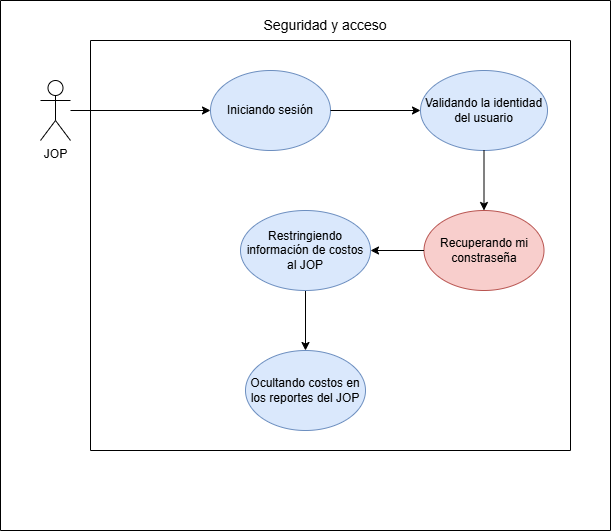

The diagram above was exported from draw.io. Its source (the exported page's mxGraphModel, read from the mxfile embedded in the PNG):
<mxGraphModel dx="1552" dy="875" grid="0" gridSize="10" guides="1" tooltips="1" connect="1" arrows="1" fold="1" page="1" pageScale="1" pageWidth="827" pageHeight="1169" math="0" shadow="0">
  <root>
    <mxCell id="0" />
    <mxCell id="1" parent="0" />
    <mxCell id="5DxivGZeZRg231Y2pSa4-7" parent="1" style="swimlane;startSize=0;" value="" vertex="1">
      <mxGeometry height="410" width="480" x="400" y="460" as="geometry" />
    </mxCell>
    <mxCell id="5DxivGZeZRg231Y2pSa4-8" parent="1" style="swimlane;startSize=0;" value="" vertex="1">
      <mxGeometry height="530" width="610" x="310" y="420" as="geometry" />
    </mxCell>
    <mxCell id="5DxivGZeZRg231Y2pSa4-9" parent="5DxivGZeZRg231Y2pSa4-8" style="shape=umlActor;verticalLabelPosition=bottom;verticalAlign=top;html=1;outlineConnect=0;" value="JOP" vertex="1">
      <mxGeometry height="60" width="30" x="40" y="80" as="geometry" />
    </mxCell>
    <mxCell id="5DxivGZeZRg231Y2pSa4-10" parent="5DxivGZeZRg231Y2pSa4-8" style="text;html=1;whiteSpace=wrap;strokeColor=none;fillColor=none;align=center;verticalAlign=middle;rounded=0;" value="&lt;span style=&quot;font-size: 14px;&quot;&gt;Seguridad y acceso&lt;/span&gt;" vertex="1">
      <mxGeometry height="30" width="310" x="170" y="10" as="geometry" />
    </mxCell>
    <mxCell id="5DxivGZeZRg231Y2pSa4-17" edge="1" parent="5DxivGZeZRg231Y2pSa4-8" source="5DxivGZeZRg231Y2pSa4-11" style="edgeStyle=orthogonalEdgeStyle;rounded=0;orthogonalLoop=1;jettySize=auto;html=1;" target="5DxivGZeZRg231Y2pSa4-13">
      <mxGeometry relative="1" as="geometry" />
    </mxCell>
    <mxCell id="5DxivGZeZRg231Y2pSa4-11" parent="5DxivGZeZRg231Y2pSa4-8" style="ellipse;whiteSpace=wrap;html=1;fillColor=#dae8fc;strokeColor=#6c8ebf;" value="Restringiendo información de costos al JOP" vertex="1">
      <mxGeometry height="80" width="130" x="240" y="210" as="geometry" />
    </mxCell>
    <mxCell id="5DxivGZeZRg231Y2pSa4-13" parent="5DxivGZeZRg231Y2pSa4-8" style="ellipse;whiteSpace=wrap;html=1;fillColor=#dae8fc;strokeColor=#6c8ebf;" value="Ocultando costos en los reportes del JOP" vertex="1">
      <mxGeometry height="80" width="120" x="245" y="350" as="geometry" />
    </mxCell>
    <mxCell id="5DxivGZeZRg231Y2pSa4-6" parent="5DxivGZeZRg231Y2pSa4-8" style="ellipse;whiteSpace=wrap;html=1;fillColor=#f8cecc;strokeColor=#b85450;" value="Recuperando mi constraseña" vertex="1">
      <mxGeometry height="80" width="120" x="423.5" y="210" as="geometry" />
    </mxCell>
    <mxCell id="5DxivGZeZRg231Y2pSa4-5" edge="1" parent="5DxivGZeZRg231Y2pSa4-8" source="5DxivGZeZRg231Y2pSa4-6" style="edgeStyle=orthogonalEdgeStyle;rounded=0;orthogonalLoop=1;jettySize=auto;html=1;" target="5DxivGZeZRg231Y2pSa4-11">
      <mxGeometry relative="1" as="geometry" />
    </mxCell>
    <mxCell id="5DxivGZeZRg231Y2pSa4-4" parent="5DxivGZeZRg231Y2pSa4-8" style="ellipse;whiteSpace=wrap;html=1;fillColor=#dae8fc;strokeColor=#6c8ebf;" value="Validando la identidad del usuario" vertex="1">
      <mxGeometry height="80" width="127" x="420" y="70" as="geometry" />
    </mxCell>
    <mxCell id="5DxivGZeZRg231Y2pSa4-3" edge="1" parent="5DxivGZeZRg231Y2pSa4-8" source="5DxivGZeZRg231Y2pSa4-4" style="edgeStyle=orthogonalEdgeStyle;rounded=0;orthogonalLoop=1;jettySize=auto;html=1;" target="5DxivGZeZRg231Y2pSa4-6">
      <mxGeometry relative="1" as="geometry" />
    </mxCell>
    <mxCell id="5DxivGZeZRg231Y2pSa4-2" parent="5DxivGZeZRg231Y2pSa4-8" style="ellipse;whiteSpace=wrap;html=1;fillColor=#dae8fc;strokeColor=#6c8ebf;" value="Iniciando sesión" vertex="1">
      <mxGeometry height="80" width="120" x="210" y="70" as="geometry" />
    </mxCell>
    <mxCell id="5DxivGZeZRg231Y2pSa4-1" edge="1" parent="5DxivGZeZRg231Y2pSa4-8" source="5DxivGZeZRg231Y2pSa4-2" style="edgeStyle=orthogonalEdgeStyle;rounded=0;orthogonalLoop=1;jettySize=auto;html=1;" target="5DxivGZeZRg231Y2pSa4-4">
      <mxGeometry relative="1" as="geometry" />
    </mxCell>
    <mxCell id="5DxivGZeZRg231Y2pSa4-16" edge="1" parent="5DxivGZeZRg231Y2pSa4-8" source="5DxivGZeZRg231Y2pSa4-9" style="edgeStyle=orthogonalEdgeStyle;rounded=0;orthogonalLoop=1;jettySize=auto;html=1;" target="5DxivGZeZRg231Y2pSa4-2">
      <mxGeometry relative="1" as="geometry" />
    </mxCell>
  </root>
</mxGraphModel>